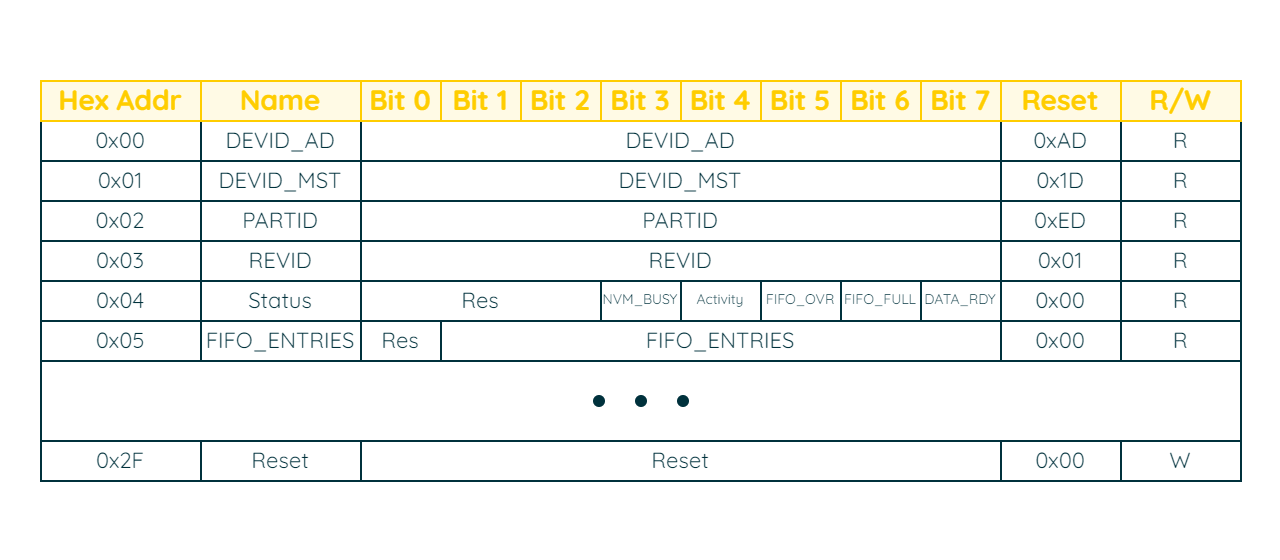

The diagram above was exported from draw.io. Its source (the exported page's mxGraphModel, read from the mxfile embedded in the PNG):
<mxGraphModel dx="569" dy="965" grid="1" gridSize="10" guides="1" tooltips="1" connect="1" arrows="1" fold="1" page="1" pageScale="1" pageWidth="850" pageHeight="1100" math="0" shadow="0">
  <root>
    <mxCell id="0" />
    <mxCell id="1" parent="0" />
    <mxCell id="OSKHwdDOTnMhnYy8dd2d-2" value="" style="rounded=0;whiteSpace=wrap;html=1;strokeColor=none;strokeWidth=2;fontFamily=Arial;fontSize=20;fontColor=#101820;fillColor=none;" parent="1" vertex="1">
      <mxGeometry x="1480" y="200" width="640" height="280" as="geometry" />
    </mxCell>
    <mxCell id="wReGM_pqRIyb2q7w5gcN-174" value="0x00" style="rounded=0;whiteSpace=wrap;html=1;strokeColor=#00313C;strokeWidth=1;fontFamily=Quicksand;fontSize=11;fontColor=#00313C;fillColor=none;fontSource=https%3A%2F%2Ffonts.googleapis.com%2Fcss%3Ffamily%3DQuicksand;" parent="1" vertex="1">
      <mxGeometry x="1500" y="260" width="80" height="20" as="geometry" />
    </mxCell>
    <mxCell id="wReGM_pqRIyb2q7w5gcN-175" value="0x01" style="rounded=0;whiteSpace=wrap;html=1;strokeColor=#00313C;strokeWidth=1;fontFamily=Quicksand;fontSize=11;fontColor=#00313C;fillColor=none;fontSource=https%3A%2F%2Ffonts.googleapis.com%2Fcss%3Ffamily%3DQuicksand;" parent="1" vertex="1">
      <mxGeometry x="1500" y="280" width="80" height="20" as="geometry" />
    </mxCell>
    <mxCell id="wReGM_pqRIyb2q7w5gcN-176" value="0x02" style="rounded=0;whiteSpace=wrap;html=1;strokeColor=#00313C;strokeWidth=1;fontFamily=Quicksand;fontSize=11;fontColor=#00313C;fillColor=none;fontSource=https%3A%2F%2Ffonts.googleapis.com%2Fcss%3Ffamily%3DQuicksand;" parent="1" vertex="1">
      <mxGeometry x="1500" y="300" width="80" height="20" as="geometry" />
    </mxCell>
    <mxCell id="wReGM_pqRIyb2q7w5gcN-177" value="0x03" style="rounded=0;whiteSpace=wrap;html=1;strokeColor=#00313C;strokeWidth=1;fontFamily=Quicksand;fontSize=11;fontColor=#00313C;fillColor=none;fontSource=https%3A%2F%2Ffonts.googleapis.com%2Fcss%3Ffamily%3DQuicksand;" parent="1" vertex="1">
      <mxGeometry x="1500" y="320" width="80" height="20" as="geometry" />
    </mxCell>
    <mxCell id="wReGM_pqRIyb2q7w5gcN-178" value="0x04" style="rounded=0;whiteSpace=wrap;html=1;strokeColor=#00313C;strokeWidth=1;fontFamily=Quicksand;fontSize=11;fontColor=#00313C;fillColor=none;fontSource=https%3A%2F%2Ffonts.googleapis.com%2Fcss%3Ffamily%3DQuicksand;" parent="1" vertex="1">
      <mxGeometry x="1500" y="340" width="80" height="20" as="geometry" />
    </mxCell>
    <mxCell id="wReGM_pqRIyb2q7w5gcN-179" value="0x05" style="rounded=0;whiteSpace=wrap;html=1;strokeColor=#00313C;strokeWidth=1;fontFamily=Quicksand;fontSize=11;fontColor=#00313C;fillColor=none;fontSource=https%3A%2F%2Ffonts.googleapis.com%2Fcss%3Ffamily%3DQuicksand;" parent="1" vertex="1">
      <mxGeometry x="1500" y="360" width="80" height="20" as="geometry" />
    </mxCell>
    <mxCell id="wReGM_pqRIyb2q7w5gcN-180" value="0x2F" style="rounded=0;whiteSpace=wrap;html=1;strokeColor=#00313C;strokeWidth=1;fontFamily=Quicksand;fontSize=11;fontColor=#00313C;fillColor=none;fontSource=https%3A%2F%2Ffonts.googleapis.com%2Fcss%3Ffamily%3DQuicksand;" parent="1" vertex="1">
      <mxGeometry x="1500" y="420" width="80" height="20" as="geometry" />
    </mxCell>
    <mxCell id="wReGM_pqRIyb2q7w5gcN-186" value="DEVID_AD" style="rounded=0;whiteSpace=wrap;html=1;strokeColor=#00313C;strokeWidth=1;fontFamily=Quicksand;fontSize=11;fontColor=#00313C;fillColor=none;fontSource=https%3A%2F%2Ffonts.googleapis.com%2Fcss%3Ffamily%3DQuicksand;" parent="1" vertex="1">
      <mxGeometry x="1580" y="260" width="80" height="20" as="geometry" />
    </mxCell>
    <mxCell id="wReGM_pqRIyb2q7w5gcN-187" value="DEVID_MST" style="rounded=0;whiteSpace=wrap;html=1;strokeColor=#00313C;strokeWidth=1;fontFamily=Quicksand;fontSize=11;fontColor=#00313C;fillColor=none;fontSource=https%3A%2F%2Ffonts.googleapis.com%2Fcss%3Ffamily%3DQuicksand;" parent="1" vertex="1">
      <mxGeometry x="1580" y="280" width="80" height="20" as="geometry" />
    </mxCell>
    <mxCell id="wReGM_pqRIyb2q7w5gcN-188" value="PARTID" style="rounded=0;whiteSpace=wrap;html=1;strokeColor=#00313C;strokeWidth=1;fontFamily=Quicksand;fontSize=11;fontColor=#00313C;fillColor=none;fontSource=https%3A%2F%2Ffonts.googleapis.com%2Fcss%3Ffamily%3DQuicksand;" parent="1" vertex="1">
      <mxGeometry x="1580" y="300" width="80" height="20" as="geometry" />
    </mxCell>
    <mxCell id="wReGM_pqRIyb2q7w5gcN-189" value="REVID" style="rounded=0;whiteSpace=wrap;html=1;strokeColor=#00313C;strokeWidth=1;fontFamily=Quicksand;fontSize=11;fontColor=#00313C;fillColor=none;fontSource=https%3A%2F%2Ffonts.googleapis.com%2Fcss%3Ffamily%3DQuicksand;" parent="1" vertex="1">
      <mxGeometry x="1580" y="320" width="80" height="20" as="geometry" />
    </mxCell>
    <mxCell id="wReGM_pqRIyb2q7w5gcN-190" value="Status" style="rounded=0;whiteSpace=wrap;html=1;strokeColor=#00313C;strokeWidth=1;fontFamily=Quicksand;fontSize=11;fontColor=#00313C;fillColor=none;fontSource=https%3A%2F%2Ffonts.googleapis.com%2Fcss%3Ffamily%3DQuicksand;" parent="1" vertex="1">
      <mxGeometry x="1580" y="340" width="80" height="20" as="geometry" />
    </mxCell>
    <mxCell id="wReGM_pqRIyb2q7w5gcN-191" value="FIFO_ENTRIES" style="rounded=0;whiteSpace=wrap;html=1;strokeColor=#00313C;strokeWidth=1;fontFamily=Quicksand;fontSize=11;fontColor=#00313C;fillColor=none;fontSource=https%3A%2F%2Ffonts.googleapis.com%2Fcss%3Ffamily%3DQuicksand;" parent="1" vertex="1">
      <mxGeometry x="1580" y="360" width="80" height="20" as="geometry" />
    </mxCell>
    <mxCell id="wReGM_pqRIyb2q7w5gcN-192" value="Reset" style="rounded=0;whiteSpace=wrap;html=1;strokeColor=#00313C;strokeWidth=1;fontFamily=Quicksand;fontSize=11;fontColor=#00313C;fillColor=none;fontSource=https%3A%2F%2Ffonts.googleapis.com%2Fcss%3Ffamily%3DQuicksand;" parent="1" vertex="1">
      <mxGeometry x="1580" y="420" width="80" height="20" as="geometry" />
    </mxCell>
    <mxCell id="wReGM_pqRIyb2q7w5gcN-193" value="DEVID_AD" style="rounded=0;whiteSpace=wrap;html=1;strokeColor=#00313C;strokeWidth=1;fontFamily=Quicksand;fontSize=11;fontColor=#00313C;fillColor=none;fontSource=https%3A%2F%2Ffonts.googleapis.com%2Fcss%3Ffamily%3DQuicksand;" parent="1" vertex="1">
      <mxGeometry x="1660" y="260" width="320" height="20" as="geometry" />
    </mxCell>
    <mxCell id="wReGM_pqRIyb2q7w5gcN-194" value="DEVID_MST" style="rounded=0;whiteSpace=wrap;html=1;strokeColor=#00313C;strokeWidth=1;fontFamily=Quicksand;fontSize=11;fontColor=#00313C;fillColor=none;fontSource=https%3A%2F%2Ffonts.googleapis.com%2Fcss%3Ffamily%3DQuicksand;" parent="1" vertex="1">
      <mxGeometry x="1660" y="280" width="320" height="20" as="geometry" />
    </mxCell>
    <mxCell id="wReGM_pqRIyb2q7w5gcN-195" value="PARTID" style="rounded=0;whiteSpace=wrap;html=1;strokeColor=#00313C;strokeWidth=1;fontFamily=Quicksand;fontSize=11;fontColor=#00313C;fillColor=none;fontSource=https%3A%2F%2Ffonts.googleapis.com%2Fcss%3Ffamily%3DQuicksand;" parent="1" vertex="1">
      <mxGeometry x="1660" y="300" width="320" height="20" as="geometry" />
    </mxCell>
    <mxCell id="wReGM_pqRIyb2q7w5gcN-196" value="REVID" style="rounded=0;whiteSpace=wrap;html=1;strokeColor=#00313C;strokeWidth=1;fontFamily=Quicksand;fontSize=11;fontColor=#00313C;fillColor=none;fontSource=https%3A%2F%2Ffonts.googleapis.com%2Fcss%3Ffamily%3DQuicksand;" parent="1" vertex="1">
      <mxGeometry x="1660" y="320" width="320" height="20" as="geometry" />
    </mxCell>
    <mxCell id="wReGM_pqRIyb2q7w5gcN-197" value="NVM_BUSY" style="rounded=0;whiteSpace=wrap;html=1;strokeColor=#00313C;strokeWidth=1;fontFamily=Quicksand;fontSize=7;fontColor=#00313C;fillColor=none;fontSource=https%3A%2F%2Ffonts.googleapis.com%2Fcss%3Ffamily%3DQuicksand;" parent="1" vertex="1">
      <mxGeometry x="1780" y="340" width="40" height="20" as="geometry" />
    </mxCell>
    <mxCell id="wReGM_pqRIyb2q7w5gcN-198" value="FIFO_ENTRIES" style="rounded=0;whiteSpace=wrap;html=1;strokeColor=#00313C;strokeWidth=1;fontFamily=Quicksand;fontSize=11;fontColor=#00313C;fillColor=none;fontSource=https%3A%2F%2Ffonts.googleapis.com%2Fcss%3Ffamily%3DQuicksand;" parent="1" vertex="1">
      <mxGeometry x="1700" y="360" width="280" height="20" as="geometry" />
    </mxCell>
    <mxCell id="wReGM_pqRIyb2q7w5gcN-199" value="Reset" style="rounded=0;whiteSpace=wrap;html=1;strokeColor=#00313C;strokeWidth=1;fontFamily=Quicksand;fontSize=11;fontColor=#00313C;fillColor=none;fontSource=https%3A%2F%2Ffonts.googleapis.com%2Fcss%3Ffamily%3DQuicksand;" parent="1" vertex="1">
      <mxGeometry x="1660" y="420" width="320" height="20" as="geometry" />
    </mxCell>
    <mxCell id="wReGM_pqRIyb2q7w5gcN-156" value="Hex Addr" style="rounded=0;whiteSpace=wrap;html=1;strokeColor=#FFCD00;strokeWidth=1;fontFamily=Quicksand;fontSize=14;fontColor=#FFCD00;fillColor=#FFFAE5;fontSource=https%3A%2F%2Ffonts.googleapis.com%2Fcss%3Ffamily%3DQuicksand;fontStyle=1" parent="1" vertex="1">
      <mxGeometry x="1500" y="240" width="80" height="20" as="geometry" />
    </mxCell>
    <mxCell id="wReGM_pqRIyb2q7w5gcN-157" value="Name" style="rounded=0;whiteSpace=wrap;html=1;strokeColor=#FFCD00;strokeWidth=1;fontFamily=Quicksand;fontSize=14;fontColor=#FFCD00;fillColor=#FFFAE5;fontSource=https%3A%2F%2Ffonts.googleapis.com%2Fcss%3Ffamily%3DQuicksand;fontStyle=1" parent="1" vertex="1">
      <mxGeometry x="1580" y="240" width="80" height="20" as="geometry" />
    </mxCell>
    <mxCell id="wReGM_pqRIyb2q7w5gcN-158" value="Bit 0" style="rounded=0;whiteSpace=wrap;html=1;strokeColor=#FFCD00;strokeWidth=1;fontFamily=Quicksand;fontSize=14;fontColor=#FFCD00;fillColor=#FFFAE5;fontSource=https%3A%2F%2Ffonts.googleapis.com%2Fcss%3Ffamily%3DQuicksand;fontStyle=1" parent="1" vertex="1">
      <mxGeometry x="1660" y="240" width="40" height="20" as="geometry" />
    </mxCell>
    <mxCell id="wReGM_pqRIyb2q7w5gcN-160" value="Bit 1" style="rounded=0;whiteSpace=wrap;html=1;strokeColor=#FFCD00;strokeWidth=1;fontFamily=Quicksand;fontSize=14;fontColor=#FFCD00;fillColor=#FFFAE5;fontSource=https%3A%2F%2Ffonts.googleapis.com%2Fcss%3Ffamily%3DQuicksand;fontStyle=1" parent="1" vertex="1">
      <mxGeometry x="1700" y="240" width="40" height="20" as="geometry" />
    </mxCell>
    <mxCell id="wReGM_pqRIyb2q7w5gcN-162" value="Bit 2" style="rounded=0;whiteSpace=wrap;html=1;strokeColor=#FFCD00;strokeWidth=1;fontFamily=Quicksand;fontSize=14;fontColor=#FFCD00;fillColor=#FFFAE5;fontSource=https%3A%2F%2Ffonts.googleapis.com%2Fcss%3Ffamily%3DQuicksand;fontStyle=1" parent="1" vertex="1">
      <mxGeometry x="1740" y="240" width="40" height="20" as="geometry" />
    </mxCell>
    <mxCell id="wReGM_pqRIyb2q7w5gcN-163" value="Bit 3" style="rounded=0;whiteSpace=wrap;html=1;strokeColor=#FFCD00;strokeWidth=1;fontFamily=Quicksand;fontSize=14;fontColor=#FFCD00;fillColor=#FFFAE5;fontSource=https%3A%2F%2Ffonts.googleapis.com%2Fcss%3Ffamily%3DQuicksand;fontStyle=1" parent="1" vertex="1">
      <mxGeometry x="1780" y="240" width="40" height="20" as="geometry" />
    </mxCell>
    <mxCell id="wReGM_pqRIyb2q7w5gcN-164" value="Bit 4" style="rounded=0;whiteSpace=wrap;html=1;strokeColor=#FFCD00;strokeWidth=1;fontFamily=Quicksand;fontSize=14;fontColor=#FFCD00;fillColor=#FFFAE5;fontSource=https%3A%2F%2Ffonts.googleapis.com%2Fcss%3Ffamily%3DQuicksand;fontStyle=1" parent="1" vertex="1">
      <mxGeometry x="1820" y="240" width="40" height="20" as="geometry" />
    </mxCell>
    <mxCell id="wReGM_pqRIyb2q7w5gcN-165" value="Bit 5" style="rounded=0;whiteSpace=wrap;html=1;strokeColor=#FFCD00;strokeWidth=1;fontFamily=Quicksand;fontSize=14;fontColor=#FFCD00;fillColor=#FFFAE5;fontSource=https%3A%2F%2Ffonts.googleapis.com%2Fcss%3Ffamily%3DQuicksand;fontStyle=1" parent="1" vertex="1">
      <mxGeometry x="1860" y="240" width="40" height="20" as="geometry" />
    </mxCell>
    <mxCell id="wReGM_pqRIyb2q7w5gcN-166" value="Bit 6" style="rounded=0;whiteSpace=wrap;html=1;strokeColor=#FFCD00;strokeWidth=1;fontFamily=Quicksand;fontSize=14;fontColor=#FFCD00;fillColor=#FFFAE5;fontSource=https%3A%2F%2Ffonts.googleapis.com%2Fcss%3Ffamily%3DQuicksand;fontStyle=1" parent="1" vertex="1">
      <mxGeometry x="1900" y="240" width="40" height="20" as="geometry" />
    </mxCell>
    <mxCell id="wReGM_pqRIyb2q7w5gcN-167" value="Bit 7" style="rounded=0;whiteSpace=wrap;html=1;strokeColor=#FFCD00;strokeWidth=1;fontFamily=Quicksand;fontSize=14;fontColor=#FFCD00;fillColor=#FFFAE5;fontSource=https%3A%2F%2Ffonts.googleapis.com%2Fcss%3Ffamily%3DQuicksand;fontStyle=1" parent="1" vertex="1">
      <mxGeometry x="1940" y="240" width="40" height="20" as="geometry" />
    </mxCell>
    <mxCell id="wReGM_pqRIyb2q7w5gcN-201" value="Res" style="rounded=0;whiteSpace=wrap;html=1;strokeColor=#00313C;strokeWidth=1;fontFamily=Quicksand;fontSize=11;fontColor=#00313C;fillColor=none;fontSource=https%3A%2F%2Ffonts.googleapis.com%2Fcss%3Ffamily%3DQuicksand;" parent="1" vertex="1">
      <mxGeometry x="1660" y="360" width="40" height="20" as="geometry" />
    </mxCell>
    <mxCell id="wReGM_pqRIyb2q7w5gcN-202" value="Res" style="rounded=0;whiteSpace=wrap;html=1;strokeColor=#00313C;strokeWidth=1;fontFamily=Quicksand;fontSize=11;fontColor=#00313C;fillColor=none;fontSource=https%3A%2F%2Ffonts.googleapis.com%2Fcss%3Ffamily%3DQuicksand;" parent="1" vertex="1">
      <mxGeometry x="1660" y="340" width="120" height="20" as="geometry" />
    </mxCell>
    <mxCell id="wReGM_pqRIyb2q7w5gcN-204" value="Activity" style="rounded=0;whiteSpace=wrap;html=1;strokeColor=#00313C;strokeWidth=1;fontFamily=Quicksand;fontSize=7;fontColor=#00313C;fillColor=none;fontSource=https%3A%2F%2Ffonts.googleapis.com%2Fcss%3Ffamily%3DQuicksand;" parent="1" vertex="1">
      <mxGeometry x="1820" y="340" width="40" height="20" as="geometry" />
    </mxCell>
    <mxCell id="wReGM_pqRIyb2q7w5gcN-205" value="FIFO_OVR" style="rounded=0;whiteSpace=wrap;html=1;strokeColor=#00313C;strokeWidth=1;fontFamily=Quicksand;fontSize=7;fontColor=#00313C;fillColor=none;fontSource=https%3A%2F%2Ffonts.googleapis.com%2Fcss%3Ffamily%3DQuicksand;" parent="1" vertex="1">
      <mxGeometry x="1860" y="340" width="40" height="20" as="geometry" />
    </mxCell>
    <mxCell id="wReGM_pqRIyb2q7w5gcN-206" value="FIFO_FULL" style="rounded=0;whiteSpace=wrap;html=1;strokeColor=#00313C;strokeWidth=1;fontFamily=Quicksand;fontSize=7;fontColor=#00313C;fillColor=none;fontSource=https%3A%2F%2Ffonts.googleapis.com%2Fcss%3Ffamily%3DQuicksand;" parent="1" vertex="1">
      <mxGeometry x="1900" y="340" width="40" height="20" as="geometry" />
    </mxCell>
    <mxCell id="wReGM_pqRIyb2q7w5gcN-207" value="DATA_RDY" style="rounded=0;whiteSpace=wrap;html=1;strokeColor=#00313C;strokeWidth=1;fontFamily=Quicksand;fontSize=7;fontColor=#00313C;fillColor=none;fontSource=https%3A%2F%2Ffonts.googleapis.com%2Fcss%3Ffamily%3DQuicksand;" parent="1" vertex="1">
      <mxGeometry x="1940" y="340" width="40" height="20" as="geometry" />
    </mxCell>
    <mxCell id="wReGM_pqRIyb2q7w5gcN-209" value="&lt;p style=&quot;line-height: 100%;&quot;&gt;&lt;br&gt;&lt;/p&gt;" style="rounded=0;whiteSpace=wrap;html=1;strokeColor=#00313C;strokeWidth=1;fontFamily=Quicksand;fontSize=27;fontColor=#00313C;fillColor=none;fontSource=https%3A%2F%2Ffonts.googleapis.com%2Fcss%3Ffamily%3DQuicksand;" parent="1" vertex="1">
      <mxGeometry x="1500" y="380" width="600" height="40" as="geometry" />
    </mxCell>
    <mxCell id="wReGM_pqRIyb2q7w5gcN-214" value="" style="ellipse;whiteSpace=wrap;html=1;aspect=fixed;strokeColor=#00313C;strokeWidth=2;fontFamily=Arial;fontSize=20;fontColor=#FFFFFF;fillColor=#00313C;" parent="1" vertex="1">
      <mxGeometry x="1777" y="398" width="4" height="4" as="geometry" />
    </mxCell>
    <mxCell id="wReGM_pqRIyb2q7w5gcN-215" value="" style="ellipse;whiteSpace=wrap;html=1;aspect=fixed;strokeColor=#00313C;strokeWidth=2;fontFamily=Arial;fontSize=20;fontColor=#FFFFFF;fillColor=#00313C;" parent="1" vertex="1">
      <mxGeometry x="1798" y="398" width="4" height="4" as="geometry" />
    </mxCell>
    <mxCell id="wReGM_pqRIyb2q7w5gcN-216" value="" style="ellipse;whiteSpace=wrap;html=1;aspect=fixed;strokeColor=#00313C;strokeWidth=2;fontFamily=Arial;fontSize=20;fontColor=#FFFFFF;fillColor=#00313C;" parent="1" vertex="1">
      <mxGeometry x="1819" y="398" width="4" height="4" as="geometry" />
    </mxCell>
    <mxCell id="wReGM_pqRIyb2q7w5gcN-217" value="0xAD" style="rounded=0;whiteSpace=wrap;html=1;strokeColor=#00313C;strokeWidth=1;fontFamily=Quicksand;fontSize=11;fontColor=#00313C;fillColor=none;fontSource=https%3A%2F%2Ffonts.googleapis.com%2Fcss%3Ffamily%3DQuicksand;" parent="1" vertex="1">
      <mxGeometry x="1980" y="260" width="60" height="20" as="geometry" />
    </mxCell>
    <mxCell id="wReGM_pqRIyb2q7w5gcN-218" value="R" style="rounded=0;whiteSpace=wrap;html=1;strokeColor=#00313C;strokeWidth=1;fontFamily=Quicksand;fontSize=11;fontColor=#00313C;fillColor=none;fontSource=https%3A%2F%2Ffonts.googleapis.com%2Fcss%3Ffamily%3DQuicksand;" parent="1" vertex="1">
      <mxGeometry x="2040" y="260" width="60" height="20" as="geometry" />
    </mxCell>
    <mxCell id="wReGM_pqRIyb2q7w5gcN-168" value="Reset" style="rounded=0;whiteSpace=wrap;html=1;strokeColor=#FFCD00;strokeWidth=1;fontFamily=Quicksand;fontSize=14;fontColor=#FFCD00;fillColor=#FFFAE5;fontSource=https%3A%2F%2Ffonts.googleapis.com%2Fcss%3Ffamily%3DQuicksand;fontStyle=1" parent="1" vertex="1">
      <mxGeometry x="1980" y="240" width="60" height="20" as="geometry" />
    </mxCell>
    <mxCell id="wReGM_pqRIyb2q7w5gcN-170" value="R/W" style="rounded=0;whiteSpace=wrap;html=1;strokeColor=#FFCD00;strokeWidth=1;fontFamily=Quicksand;fontSize=14;fontColor=#FFCD00;fillColor=#FFFAE5;fontSource=https%3A%2F%2Ffonts.googleapis.com%2Fcss%3Ffamily%3DQuicksand;fontStyle=1" parent="1" vertex="1">
      <mxGeometry x="2040" y="240" width="60" height="20" as="geometry" />
    </mxCell>
    <mxCell id="wReGM_pqRIyb2q7w5gcN-220" value="0x1D" style="rounded=0;whiteSpace=wrap;html=1;strokeColor=#00313C;strokeWidth=1;fontFamily=Quicksand;fontSize=11;fontColor=#00313C;fillColor=none;fontSource=https%3A%2F%2Ffonts.googleapis.com%2Fcss%3Ffamily%3DQuicksand;" parent="1" vertex="1">
      <mxGeometry x="1980" y="280" width="60" height="20" as="geometry" />
    </mxCell>
    <mxCell id="wReGM_pqRIyb2q7w5gcN-221" value="R" style="rounded=0;whiteSpace=wrap;html=1;strokeColor=#00313C;strokeWidth=1;fontFamily=Quicksand;fontSize=11;fontColor=#00313C;fillColor=none;fontSource=https%3A%2F%2Ffonts.googleapis.com%2Fcss%3Ffamily%3DQuicksand;" parent="1" vertex="1">
      <mxGeometry x="2040" y="280" width="60" height="20" as="geometry" />
    </mxCell>
    <mxCell id="wReGM_pqRIyb2q7w5gcN-222" value="0xED" style="rounded=0;whiteSpace=wrap;html=1;strokeColor=#00313C;strokeWidth=1;fontFamily=Quicksand;fontSize=11;fontColor=#00313C;fillColor=none;fontSource=https%3A%2F%2Ffonts.googleapis.com%2Fcss%3Ffamily%3DQuicksand;" parent="1" vertex="1">
      <mxGeometry x="1980" y="300" width="60" height="20" as="geometry" />
    </mxCell>
    <mxCell id="wReGM_pqRIyb2q7w5gcN-223" value="R" style="rounded=0;whiteSpace=wrap;html=1;strokeColor=#00313C;strokeWidth=1;fontFamily=Quicksand;fontSize=11;fontColor=#00313C;fillColor=none;fontSource=https%3A%2F%2Ffonts.googleapis.com%2Fcss%3Ffamily%3DQuicksand;" parent="1" vertex="1">
      <mxGeometry x="2040" y="300" width="60" height="20" as="geometry" />
    </mxCell>
    <mxCell id="wReGM_pqRIyb2q7w5gcN-224" value="0x01" style="rounded=0;whiteSpace=wrap;html=1;strokeColor=#00313C;strokeWidth=1;fontFamily=Quicksand;fontSize=11;fontColor=#00313C;fillColor=none;fontSource=https%3A%2F%2Ffonts.googleapis.com%2Fcss%3Ffamily%3DQuicksand;" parent="1" vertex="1">
      <mxGeometry x="1980" y="320" width="60" height="20" as="geometry" />
    </mxCell>
    <mxCell id="wReGM_pqRIyb2q7w5gcN-225" value="R" style="rounded=0;whiteSpace=wrap;html=1;strokeColor=#00313C;strokeWidth=1;fontFamily=Quicksand;fontSize=11;fontColor=#00313C;fillColor=none;fontSource=https%3A%2F%2Ffonts.googleapis.com%2Fcss%3Ffamily%3DQuicksand;" parent="1" vertex="1">
      <mxGeometry x="2040" y="320" width="60" height="20" as="geometry" />
    </mxCell>
    <mxCell id="wReGM_pqRIyb2q7w5gcN-226" value="0x00" style="rounded=0;whiteSpace=wrap;html=1;strokeColor=#00313C;strokeWidth=1;fontFamily=Quicksand;fontSize=11;fontColor=#00313C;fillColor=none;fontSource=https%3A%2F%2Ffonts.googleapis.com%2Fcss%3Ffamily%3DQuicksand;" parent="1" vertex="1">
      <mxGeometry x="1980" y="340" width="60" height="20" as="geometry" />
    </mxCell>
    <mxCell id="wReGM_pqRIyb2q7w5gcN-227" value="R" style="rounded=0;whiteSpace=wrap;html=1;strokeColor=#00313C;strokeWidth=1;fontFamily=Quicksand;fontSize=11;fontColor=#00313C;fillColor=none;fontSource=https%3A%2F%2Ffonts.googleapis.com%2Fcss%3Ffamily%3DQuicksand;" parent="1" vertex="1">
      <mxGeometry x="2040" y="340" width="60" height="20" as="geometry" />
    </mxCell>
    <mxCell id="wReGM_pqRIyb2q7w5gcN-228" value="0x00" style="rounded=0;whiteSpace=wrap;html=1;strokeColor=#00313C;strokeWidth=1;fontFamily=Quicksand;fontSize=11;fontColor=#00313C;fillColor=none;fontSource=https%3A%2F%2Ffonts.googleapis.com%2Fcss%3Ffamily%3DQuicksand;" parent="1" vertex="1">
      <mxGeometry x="1980" y="360" width="60" height="20" as="geometry" />
    </mxCell>
    <mxCell id="wReGM_pqRIyb2q7w5gcN-229" value="R" style="rounded=0;whiteSpace=wrap;html=1;strokeColor=#00313C;strokeWidth=1;fontFamily=Quicksand;fontSize=11;fontColor=#00313C;fillColor=none;fontSource=https%3A%2F%2Ffonts.googleapis.com%2Fcss%3Ffamily%3DQuicksand;" parent="1" vertex="1">
      <mxGeometry x="2040" y="360" width="60" height="20" as="geometry" />
    </mxCell>
    <mxCell id="wReGM_pqRIyb2q7w5gcN-230" value="0x00" style="rounded=0;whiteSpace=wrap;html=1;strokeColor=#00313C;strokeWidth=1;fontFamily=Quicksand;fontSize=11;fontColor=#00313C;fillColor=none;fontSource=https%3A%2F%2Ffonts.googleapis.com%2Fcss%3Ffamily%3DQuicksand;" parent="1" vertex="1">
      <mxGeometry x="1980" y="420" width="60" height="20" as="geometry" />
    </mxCell>
    <mxCell id="wReGM_pqRIyb2q7w5gcN-231" value="W" style="rounded=0;whiteSpace=wrap;html=1;strokeColor=#00313C;strokeWidth=1;fontFamily=Quicksand;fontSize=11;fontColor=#00313C;fillColor=none;fontSource=https%3A%2F%2Ffonts.googleapis.com%2Fcss%3Ffamily%3DQuicksand;" parent="1" vertex="1">
      <mxGeometry x="2040" y="420" width="60" height="20" as="geometry" />
    </mxCell>
  </root>
</mxGraphModel>